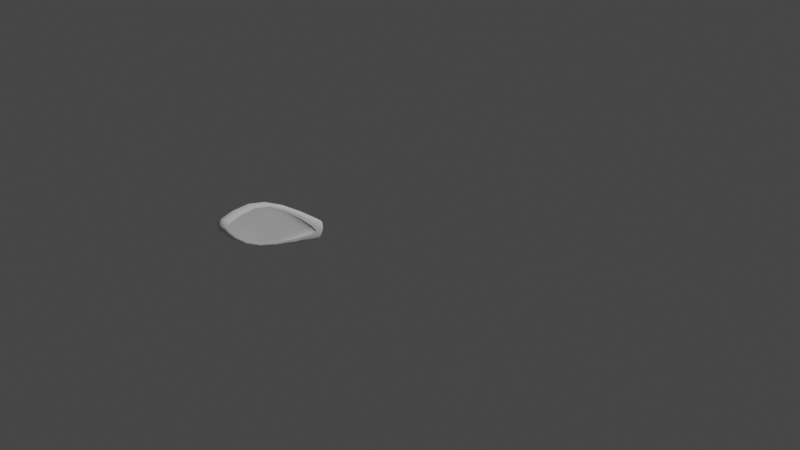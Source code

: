 # Source: bunnyearleft.blend  (saved by Blender 3.6.11; exported with 4.5.12 LTS)
import bpy
from mathutils import Matrix  # noqa: F401  (used for matrix-valued properties, if any)

bpy.ops.wm.read_factory_settings(use_empty=True)
scene = bpy.context.scene
scene.name = 'Scene'

# ---- collections
col_collection = bpy.data.collections.new('Collection'); scene.collection.children.link(col_collection)

# ---- world
world_world = bpy.data.worlds.new('World'); scene.world = world_world
world_world.use_nodes = True; world_world.node_tree.nodes.clear()
_N = world_world.node_tree.nodes; _L = world_world.node_tree.links
n0 = _N.new('ShaderNodeOutputWorld'); n0.name = 'World Output'; n0.location = (300, 300)
n1 = _N.new('ShaderNodeBackground'); n1.name = 'Background'; n1.location = (10, 300)
n1.inputs[0].default_value = (0.05088, 0.05088, 0.05088, 1.0)
_L.new(n1.outputs[0], n0.inputs[0])
n0.is_active_output = True
world_world.color = (0.05088, 0.05088, 0.05088)
world_world.use_sun_shadow = False
world_world.sun_shadow_jitter_overblur = 0.0

# ---- cameras
cam_camera = bpy.data.cameras.new('Camera')
cam_camera.clip_end = 100.0
cam_camera.ortho_scale = 7.314

# ---- lights
light_light = bpy.data.lights.new('Light', 'POINT')
light_light.transmission_factor = 0.0
light_light.energy = 1000.0
light_light.shadow_soft_size = 0.1
light_light.shadow_maximum_resolution = 0.006
light_light.use_absolute_resolution = True

# ---- meshes
me_plane_031 = bpy.data.meshes.new('Plane.031')
me_plane_031.from_pydata([(-0.07562, 0.2791, -0.01341), (-0.07822, 0.2791, -1.25e-05), (-0.07355, 0.2879, -0.01151), (-0.07475, 0.2886, -1.25e-05), (-0.07562, 0.2791, 0.01342), (-0.07355, 0.2879, 0.01152), (-0.07822, 0.2791, -1.25e-05), (-0.07475, 0.2886, -1.25e-05), (-0.07983, 0.2371, 0.0181), (-0.07562, 0.2791, 0.01342), (-0.08252, 0.237, -1.25e-05), (-0.07822, 0.2791, -1.25e-05), (-0.07983, 0.2371, -0.01808), (-0.08252, 0.237, -1.25e-05), (-0.07562, 0.2791, -0.01341), (-0.07822, 0.2791, -1.25e-05), (-0.07355, 0.2879, -0.01151), (-0.07475, 0.2886, -1.25e-05), (-0.06718, 0.2889, -0.02023), (-0.06731, 0.2904, -1.25e-05), (-0.0554, 0.289, -0.02986), (-0.0554, 0.2907, -1.25e-05), (-0.0554, 0.289, 0.02988), (-0.06718, 0.2889, 0.02025), (-0.07355, 0.2879, 0.01152), (-0.07438, -0.08652, -0.07977), (-0.05234, -0.1874, -0.07051), (-0.08318, -0.0864, -0.04227), (-0.06429, -0.181, -0.03706), (-0.04039, -0.2507, -0.02209), (-0.02191, -0.271, -0.04611), (-0.01641, -0.2975, -1.25e-05), (0.006992, -0.3307, -0.01804), (0.03019, -0.353, -0.02771), (-0.001608, -0.2854, -0.06352), (-0.037, -0.1915, -0.09461), (-0.0616, -0.08561, -0.1065), (-0.07165, 0.029, -0.09895), (-0.0838, 0.02739, -0.07361), (-0.09191, 0.02631, -0.03859), (0.006992, -0.3307, -0.01804), (0.03019, -0.353, -0.02771), (0.02324, -0.3582, -1.25e-05), (0.04296, -0.3782, -1.25e-05), (0.03019, -0.353, 0.02773), (0.006992, -0.3307, 0.01806), (0.006992, -0.3307, -0.01804), (-0.01641, -0.2975, -1.25e-05), (-0.05982, 0.2378, 0.05564), (-0.07189, 0.2374, 0.0386), (-0.06801, 0.1464, 0.0773), (-0.08008, 0.1453, 0.05609), (-0.07165, 0.029, 0.09897), (-0.0838, 0.02739, 0.07358), (-0.09191, 0.02631, 0.0386), (-0.08802, 0.1445, 0.02835), (-0.07983, 0.2371, 0.0181), (-0.09191, 0.02631, -0.03859), (-0.08802, 0.1445, -0.02833), (-0.0838, 0.02739, -0.07361), (-0.08008, 0.1453, -0.05612), (-0.07165, 0.029, -0.09895), (-0.06801, 0.1464, -0.07729), (-0.05982, 0.2378, -0.05566), (-0.07189, 0.2374, -0.03859), (-0.07983, 0.2371, -0.01808), (-0.01393, 0.03309, 0.1072), (-0.009215, 0.1474, 0.08107), (-0.02522, 0.03334, 0.1114), (-0.02108, 0.1483, 0.08727), (-0.04068, 0.03255, 0.1126), (-0.03692, 0.1481, 0.08876), (-0.02873, 0.2385, 0.0649), (-0.01261, 0.2399, 0.06246), (0.001576, 0.2484, 0.0451), (-0.04109, 0.2794, 0.05101), (-0.05594, 0.2793, 0.04431), (-0.04498, 0.2381, 0.06345), (-0.05982, 0.2378, 0.05564), (-0.06793, 0.2792, 0.0298), (-0.07189, 0.2374, 0.0386), (-0.07983, 0.2371, 0.0181), (-0.07562, 0.2791, 0.01342), (-0.07355, 0.2879, 0.01152), (-0.06718, 0.2889, 0.02025), (-0.0554, 0.289, 0.02988), (-0.04051, 0.2891, 0.03447), (-0.02427, 0.2893, 0.0353), (-0.02484, 0.2797, 0.05225), (-0.02873, 0.2385, 0.0649), (-0.04039, -0.2507, 0.02211), (-0.06429, -0.181, 0.03707), (-0.05209, -0.2311, -1.25e-05), (-0.06941, -0.1766, -1.25e-05), (-0.05594, 0.2793, -0.04429), (-0.04109, 0.2794, -0.05103), (-0.04498, 0.2381, -0.06344), (-0.08318, -0.0864, 0.04224), (-0.05234, -0.1874, 0.07048), (-0.07438, -0.08652, 0.07978), (-0.037, -0.1915, 0.09463), (-0.0616, -0.08561, 0.1065), (-0.04659, -0.08325, 0.1186), (-0.02092, -0.1908, 0.1055), (-0.009339, 0.03177, -0.09965), (-0.001525, -0.07193, -0.1108), (-0.005536, -0.07341, -0.1164), (0.02117, -0.1686, -0.0987), (0.0877, -0.3273, 0.02612), (0.08704, -0.3369, 0.02992), (0.09927, -0.351, -1.25e-05), (0.09899, -0.3615, -1.25e-05), (0.0877, -0.3273, -0.02614), (0.08704, -0.3369, -0.02995), (0.07943, -0.3479, -0.03181), (0.09167, -0.3731, -1.25e-05), (0.07943, -0.3479, 0.03182), (0.03275, -0.2852, 0.0728), (0.0461, -0.2766, 0.07201), (0.0545, -0.2672, 0.06928), (0.05628, -0.2599, 0.06432), (0.01811, -0.173, 0.1036), (0.02117, -0.1686, 0.09872), (-0.001525, -0.07193, 0.1108), (-0.008802, 0.02987, 0.09016), (-0.001401, -0.07135, 0.1041), (0.02047, -0.1658, 0.09285), (0.05421, -0.2541, 0.05812), (0.08435, -0.3188, 0.0212), (0.09547, -0.3416, -1.25e-05), (0.08435, -0.3188, -0.02118), (0.05628, -0.2599, -0.06435), (0.05421, -0.2541, -0.0581), (0.02047, -0.1658, -0.09287), (-0.001401, -0.07135, -0.1041), (-0.008802, 0.02987, -0.09015), (-0.004047, 0.1363, -0.05723), (-0.004626, 0.1421, -0.07038), (0.004263, 0.2191, -0.02263), (0.004015, 0.2293, -0.03421), (0.007612, 0.2487, -1.25e-05), (-0.008802, 0.02987, 0.09016), (-0.004047, 0.1363, 0.05725), (-0.009339, 0.03177, 0.09963), (-0.004626, 0.1421, 0.0704), (0.004263, 0.2191, 0.02264), (0.004015, 0.2293, 0.03418), (0.007529, 0.2595, -1.25e-05), (0.001576, 0.2484, -0.04512), (0.00724, 0.2723, -1.25e-05), (0.002568, 0.2825, 0.03443), (0.006661, 0.2847, -1.25e-05), (0.002568, 0.2825, -0.03441), (-0.00905, 0.2805, -0.04979), (-0.01261, 0.2399, -0.06244), (-0.02108, 0.1483, -0.08725), (-0.009215, 0.1474, -0.08105), (-0.01393, 0.03309, -0.1072), (-0.01608, -0.07631, -0.1198), (0.01811, -0.173, -0.1036), (0.0545, -0.2672, -0.06931), (0.0461, -0.2766, -0.07204), (0.06641, -0.3573, -0.03226), (0.07877, -0.3827, -1.25e-05), (0.06641, -0.3573, 0.03224), (-0.02092, -0.1908, -0.1055), (0.03275, -0.2852, -0.07278), (0.01679, -0.2894, -0.07129), (0.06641, -0.3573, -0.03226), (0.05007, -0.3608, -0.03152), (0.07877, -0.3827, -1.25e-05), (0.06239, -0.386, -1.25e-05), (0.05007, -0.3608, 0.03153), (0.01679, -0.2894, 0.07131), (-0.001608, -0.2854, 0.06354), (-0.02191, -0.271, 0.04613), (-0.04039, -0.2507, 0.02211), (-0.06429, -0.181, 0.03707), (-0.06941, -0.1766, -1.25e-05), (-0.08637, -0.08607, -1.25e-05), (-0.06429, -0.181, -0.03706), (-0.08318, -0.0864, -0.04227), (-0.09191, 0.02631, -0.03859), (-0.09468, 0.02598, -1.25e-05), (-0.09191, 0.02631, 0.0386), (-0.0838, 0.02739, 0.07358), (-0.07165, 0.029, 0.09897), (-0.05676, 0.03094, 0.1104), (-0.06801, 0.1464, 0.0773), (-0.05312, 0.1474, 0.0869), (-0.05982, 0.2378, 0.05564), (-0.04498, 0.2381, 0.06345), (-0.02873, 0.2385, 0.0649), (-0.03692, 0.1481, 0.08876), (-0.04068, 0.03255, 0.1126), (-0.03084, -0.07991, 0.1209), (-0.005288, -0.1862, 0.1076), (0.008646, -0.1795, 0.1066), (-0.01608, -0.07631, 0.1198), (-0.005288, -0.1862, 0.1076), (-0.03084, -0.07991, 0.1209), (-0.04068, 0.03255, 0.1126), (-0.02522, 0.03334, 0.1114), (-0.01393, 0.03309, 0.1072), (-0.005536, -0.07341, 0.1163), (-0.01393, 0.03309, 0.1072), (-0.009215, 0.1474, 0.08107), (0.001576, 0.2484, 0.0451), (-0.00905, 0.2805, 0.04981), (-0.01261, 0.2399, 0.06246), (-0.02873, 0.2385, 0.0649), (-0.02484, 0.2797, 0.05225), (-0.02427, 0.2893, 0.0353), (-0.008802, 0.2897, 0.0336), (0.0004594, 0.2893, 0.02616), (0.002279, 0.2901, -1.25e-05), (0.0004594, 0.2893, -0.02614), (-0.008802, 0.2897, -0.03358), (-0.02427, 0.2893, -0.03532), (-0.02484, 0.2797, -0.05223), (-0.02873, 0.2385, -0.06488), (-0.03692, 0.1481, -0.08874), (-0.04068, 0.03255, -0.1126), (-0.02522, 0.03334, -0.1114), (-0.04068, 0.03255, -0.1126), (-0.03084, -0.07991, -0.1209), (-0.005288, -0.1862, -0.1076), (0.008646, -0.1795, -0.1066), (-0.005288, -0.1862, -0.1076), (-0.04659, -0.08325, -0.1185), (-0.03084, -0.07991, -0.1209), (-0.05676, 0.03094, -0.1104), (-0.04068, 0.03255, -0.1126), (-0.05312, 0.1474, -0.08688), (-0.03692, 0.1481, -0.08874), (-0.02873, 0.2385, -0.06488), (-0.02484, 0.2797, -0.05223), (-0.04051, 0.2891, -0.03445), (-0.02427, 0.2893, -0.03532), (-0.04051, 0.2907, -1.25e-05), (-0.02427, 0.291, -1.25e-05), (-0.008802, 0.2897, -0.03358), (-0.008637, 0.2913, -1.25e-05), (0.0004594, 0.2893, -0.02614), (0.002279, 0.2901, -1.25e-05), (0.0004594, 0.2893, 0.02616), (-0.008802, 0.2897, 0.0336), (-0.02427, 0.2893, 0.0353), (-0.04051, 0.2891, 0.03447), (-0.0554, 0.289, 0.02988), (-0.0554, 0.2907, -1.25e-05), (-0.0554, 0.289, -0.02986), (-0.06718, 0.2889, -0.02023), (-0.06793, 0.2792, -0.02978), (-0.07355, 0.2879, -0.01151), (-0.07562, 0.2791, -0.01341), (-0.07983, 0.2371, -0.01808), (-0.07189, 0.2374, -0.03859), (-0.05982, 0.2378, -0.05566), (-0.06801, 0.1464, -0.07729), (-0.07165, 0.029, -0.09895), (-0.0616, -0.08561, -0.1065), (-0.037, -0.1915, -0.09461), (-0.001608, -0.2854, -0.06352), (0.03019, -0.353, -0.02771), (0.04296, -0.3782, -1.25e-05), (0.03019, -0.353, 0.02773), (0.006992, -0.3307, 0.01806), (-0.01641, -0.2975, -1.25e-05), (-0.04039, -0.2507, -0.02209), (-0.05209, -0.2311, -1.25e-05), (-0.06429, -0.181, -0.03706), (-0.06941, -0.1766, -1.25e-05), (-0.07983, 0.2371, -0.01808), (-0.08802, 0.1445, -0.02833), (-0.08252, 0.237, -1.25e-05), (-0.09075, 0.1443, -1.25e-05), (-0.07983, 0.2371, 0.0181), (-0.08802, 0.1445, 0.02835), (-0.09191, 0.02631, 0.0386), (-0.09468, 0.02598, -1.25e-05), (-0.09191, 0.02631, -0.03859)], [], [(0, 1, 2), (1, 3, 2), (4, 5, 6), (5, 7, 6), (8, 9, 10), (9, 11, 10), (12, 13, 14), (13, 15, 14), (16, 17, 18), (17, 19, 18), (18, 19, 20), (20, 19, 21), (21, 19, 22), (22, 19, 23), (19, 17, 23), (23, 17, 24), (25, 26, 27), (27, 26, 28), (28, 26, 29), (26, 30, 29), (29, 30, 31), (31, 30, 32), (33, 32, 34), (32, 30, 34), (34, 30, 35), (30, 26, 35), (26, 25, 35), (35, 25, 36), (37, 36, 38), (36, 25, 38), (38, 25, 39), (25, 27, 39), (40, 41, 42), (41, 43, 42), (43, 44, 42), (44, 45, 42), (42, 45, 46), (45, 47, 46), (48, 49, 50), (49, 51, 50), (50, 51, 52), (52, 51, 53), (54, 53, 55), (53, 51, 55), (55, 51, 56), (51, 49, 56), (57, 58, 59), (58, 60, 59), (59, 60, 61), (61, 60, 62), (63, 62, 64), (62, 60, 64), (64, 60, 65), (60, 58, 65), (66, 67, 68), (67, 69, 68), (70, 68, 71), (68, 69, 71), (71, 69, 72), (72, 69, 73), (69, 67, 73), (67, 74, 73), (75, 76, 77), (77, 76, 78), (76, 79, 78), (78, 79, 80), (81, 80, 82), (80, 79, 82), (82, 79, 83), (83, 79, 84), (79, 76, 84), (84, 76, 85), (76, 75, 85), (85, 75, 86), (87, 86, 88), (86, 75, 88), (88, 75, 89), (75, 77, 89), (90, 91, 92), (91, 93, 92), (94, 95, 96), (97, 98, 99), (98, 100, 99), (99, 100, 101), (102, 101, 103), (101, 100, 103), (104, 105, 106), (106, 105, 107), (108, 109, 110), (109, 111, 110), (112, 110, 113), (110, 111, 113), (113, 111, 114), (114, 111, 115), (115, 111, 116), (111, 109, 116), (117, 116, 118), (116, 109, 118), (118, 109, 119), (109, 108, 119), (108, 120, 119), (119, 120, 121), (121, 120, 122), (143, 123, 124), (124, 123, 125), (125, 123, 126), (123, 122, 126), (126, 122, 127), (122, 120, 127), (127, 120, 128), (120, 108, 128), (128, 108, 129), (108, 110, 129), (110, 112, 129), (129, 112, 130), (112, 131, 130), (130, 131, 132), (131, 107, 132), (132, 107, 133), (107, 105, 133), (133, 105, 134), (134, 105, 135), (105, 104, 135), (135, 104, 136), (104, 137, 136), (136, 137, 138), (137, 139, 138), (138, 139, 140), (141, 142, 143), (143, 142, 144), (142, 145, 144), (144, 145, 146), (145, 140, 146), (146, 140, 147), (140, 139, 147), (139, 148, 147), (147, 148, 149), (150, 149, 151), (151, 149, 152), (149, 148, 152), (152, 148, 153), (153, 148, 154), (155, 154, 156), (154, 148, 156), (148, 139, 156), (139, 137, 156), (156, 137, 157), (137, 104, 157), (104, 106, 157), (157, 106, 158), (158, 106, 159), (106, 107, 159), (107, 131, 159), (159, 131, 160), (131, 112, 160), (112, 113, 160), (160, 113, 161), (113, 114, 161), (161, 114, 166), (166, 114, 162), (114, 115, 162), (162, 115, 163), (163, 115, 164), (115, 116, 164), (116, 117, 164), (165, 166, 167), (166, 168, 167), (167, 168, 169), (168, 170, 169), (169, 170, 171), (171, 170, 172), (170, 164, 172), (172, 164, 173), (164, 117, 173), (117, 103, 173), (103, 100, 173), (173, 100, 174), (174, 100, 175), (100, 98, 175), (175, 98, 176), (176, 98, 177), (98, 97, 177), (177, 97, 178), (97, 179, 178), (180, 178, 181), (178, 179, 181), (182, 181, 183), (181, 179, 183), (179, 97, 183), (183, 97, 184), (97, 99, 184), (184, 99, 185), (99, 101, 185), (185, 101, 186), (101, 102, 186), (102, 187, 186), (186, 187, 188), (187, 189, 188), (188, 189, 190), (190, 189, 191), (192, 191, 193), (191, 189, 193), (193, 189, 194), (189, 187, 194), (194, 187, 195), (187, 102, 195), (195, 102, 196), (102, 103, 196), (103, 117, 196), (117, 118, 196), (196, 118, 197), (118, 119, 197), (119, 121, 197), (121, 198, 197), (199, 197, 200), (197, 198, 200), (200, 198, 201), (201, 198, 202), (202, 198, 203), (203, 198, 204), (198, 121, 204), (121, 122, 204), (122, 123, 204), (123, 143, 204), (204, 143, 205), (143, 144, 205), (205, 144, 206), (144, 146, 206), (206, 146, 207), (146, 147, 207), (147, 149, 207), (149, 150, 207), (150, 208, 207), (207, 208, 209), (210, 209, 211), (209, 208, 211), (211, 208, 212), (212, 208, 213), (213, 208, 214), (208, 150, 214), (150, 151, 214), (214, 151, 215), (215, 151, 216), (151, 152, 216), (152, 153, 216), (216, 153, 217), (217, 153, 218), (218, 153, 219), (153, 154, 219), (219, 154, 220), (154, 155, 220), (220, 155, 221), (222, 221, 223), (221, 155, 223), (155, 156, 223), (156, 157, 223), (157, 158, 223), (223, 158, 224), (224, 158, 225), (226, 225, 227), (225, 158, 227), (158, 159, 227), (159, 160, 227), (160, 161, 227), (227, 161, 228), (161, 166, 228), (166, 165, 228), (165, 229, 228), (228, 229, 230), (229, 231, 230), (230, 231, 232), (231, 233, 232), (232, 233, 234), (233, 96, 234), (234, 96, 235), (96, 95, 235), (235, 95, 236), (95, 237, 236), (236, 237, 238), (237, 239, 238), (239, 240, 238), (238, 240, 241), (240, 242, 241), (243, 241, 244), (241, 242, 244), (245, 244, 246), (244, 242, 246), (242, 240, 246), (246, 240, 247), (240, 239, 247), (247, 239, 248), (249, 248, 250), (248, 239, 250), (239, 237, 250), (250, 237, 251), (237, 95, 251), (95, 94, 251), (251, 94, 252), (94, 253, 252), (252, 253, 254), (254, 253, 255), (256, 255, 257), (255, 253, 257), (257, 253, 258), (253, 94, 258), (94, 96, 258), (96, 233, 258), (258, 233, 259), (233, 231, 259), (259, 231, 260), (231, 229, 260), (260, 229, 261), (229, 165, 261), (261, 165, 262), (165, 167, 262), (262, 167, 263), (263, 167, 264), (167, 169, 264), (264, 169, 265), (169, 171, 265), (171, 172, 265), (265, 172, 266), (172, 173, 266), (173, 174, 266), (266, 174, 267), (174, 175, 267), (267, 175, 268), (175, 176, 268), (268, 176, 269), (176, 270, 269), (269, 270, 271), (270, 272, 271), (273, 274, 275), (274, 276, 275), (277, 275, 278), (275, 276, 278), (278, 276, 279), (279, 276, 280), (280, 276, 281), (276, 274, 281)])
me_plane_031.polygons.foreach_set('use_smooth', [True] * 340)
me_plane_031.update()
me_plane_031.normals_split_custom_set([tuple(v) for v in zip(*[iter([-0.9334, 0.1585, -0.3219, -0.9906, 0.1368, 6.719e-05, -0.6446, 0.7287, -0.2313, -0.9906, 0.1368, 6.719e-05, -0.5208, 0.8537, -0.0008557, -0.6446, 0.7287, -0.2313, -0.9334, 0.1587, 0.3218, -0.6447, 0.7286, 0.2314, -0.9906, 0.1368, -0.001839, -0.6447, 0.7286, 0.2314, -0.5208, 0.8537, -0.0009133, -0.9906, 0.1368, -0.001839, -0.957, 0.1241, 0.2622, -0.9339, 0.1566, 0.3214, -0.9953, 0.09722, 0.003346, -0.9339, 0.1566, 0.3214, -0.9904, 0.1383, -0.002584, -0.9953, 0.09722, 0.003346, -0.9576, 0.1238, -0.2601, -0.9953, 0.09721, -0.005145, -0.9338, 0.1567, -0.3216, -0.9953, 0.09721, -0.005145, -0.9904, 0.1382, 0.0008392, -0.9338, 0.1567, -0.3216, -0.6424, 0.7308, -0.2309, -0.5215, 0.8532, -0.0008766, -0.2783, 0.9391, -0.2016, -0.5215, 0.8532, -0.0008766, -0.06285, 0.998, -0.001092, -0.2783, 0.9391, -0.2016, -0.2783, 0.9391, -0.2016, -0.06285, 0.998, -0.001092, -0.07861, 0.9864, -0.144, -0.07861, 0.9864, -0.144, -0.06285, 0.998, -0.001092, -0.0009782, 1.0, -0.0008836, -0.0009782, 1.0, -0.0008836, -0.06285, 0.998, -0.001092, -0.0785, 0.9865, 0.1439, -0.0785, 0.9865, 0.1439, -0.06285, 0.998, -0.001092, -0.2782, 0.9391, 0.2017, -0.06285, 0.998, -0.001092, -0.5215, 0.8532, -0.0008766, -0.2782, 0.9391, 0.2017, -0.2782, 0.9391, 0.2017, -0.5215, 0.8532, -0.0008766, -0.6423, 0.7308, 0.2311, -0.9441, -0.1386, -0.299, -0.8789, -0.333, -0.3415, -0.9777, -0.1385, -0.1579, -0.9777, -0.1385, -0.1579, -0.8789, -0.333, -0.3415, -0.9432, -0.2767, -0.1836, -0.9432, -0.2767, -0.1836, -0.8789, -0.333, -0.3415, -0.8792, -0.441, -0.1801, -0.8789, -0.333, -0.3415, -0.8014, -0.4812, -0.3553, -0.8792, -0.441, -0.1801, -0.8792, -0.441, -0.1801, -0.8014, -0.4812, -0.3553, -0.8549, -0.5187, -0.002759, -0.8549, -0.5187, -0.002759, -0.8014, -0.4812, -0.3553, -0.8007, -0.5548, -0.2261, -0.5792, -0.6319, -0.5149, -0.8007, -0.5548, -0.2261, -0.6187, -0.5252, -0.5842, -0.8007, -0.5548, -0.2261, -0.8014, -0.4812, -0.3553, -0.6187, -0.5252, -0.5842, -0.6187, -0.5252, -0.5842, -0.8014, -0.4812, -0.3553, -0.7062, -0.3568, -0.6116, -0.8014, -0.4812, -0.3553, -0.8789, -0.333, -0.3415, -0.7062, -0.3568, -0.6116, -0.8789, -0.333, -0.3415, -0.9441, -0.1386, -0.299, -0.7062, -0.3568, -0.6116, -0.7062, -0.3568, -0.6116, -0.9441, -0.1386, -0.299, -0.7906, -0.1334, -0.5976, -0.7999, 0.06638, -0.5964, -0.7906, -0.1334, -0.5976, -0.9496, 0.02052, -0.3129, -0.7906, -0.1334, -0.5976, -0.9441, -0.1386, -0.299, -0.9496, 0.02052, -0.3129, -0.9496, 0.02052, -0.3129, -0.9441, -0.1386, -0.299, -0.9884, -0.0113, -0.1515, -0.9441, -0.1386, -0.299, -0.9777, -0.1385, -0.1579, -0.9884, -0.0113, -0.1515, -0.8029, -0.5507, -0.2281, -0.5806, -0.6305, -0.5152, -0.7833, -0.6216, -0.000719, -0.5806, -0.6305, -0.5152, -0.5837, -0.8119, -0.0008747, -0.7833, -0.6216, -0.000719, -0.5837, -0.8119, -0.0008747, -0.5807, -0.6305, 0.5151, -0.7833, -0.6216, -0.000719, -0.5807, -0.6305, 0.5151, -0.7983, -0.5538, 0.2369, -0.7833, -0.6216, -0.000719, -0.7833, -0.6216, -0.000719, -0.7983, -0.5538, 0.2369, -0.7983, -0.5545, -0.2351, -0.7983, -0.5538, 0.2369, -0.852, -0.5235, -0.0008113, -0.7983, -0.5545, -0.2351, -0.6624, 0.2379, 0.7103, -0.8959, 0.17, 0.4104, -0.7427, 0.1941, 0.6408, -0.8959, 0.17, 0.4104, -0.9167, 0.1184, 0.3816, -0.7427, 0.1941, 0.6408, -0.7427, 0.1941, 0.6408, -0.9167, 0.1184, 0.3816, -0.7999, 0.06536, 0.5965, -0.7999, 0.06536, 0.5965, -0.9167, 0.1184, 0.3816, -0.9498, 0.01297, 0.3125, -0.9883, -0.001862, 0.1523, -0.9498, 0.01297, 0.3125, -0.9795, 0.08891, 0.1809, -0.9498, 0.01297, 0.3125, -0.9167, 0.1184, 0.3816, -0.9795, 0.08891, 0.1809, -0.9795, 0.08891, 0.1809, -0.9167, 0.1184, 0.3816, -0.9564, 0.1245, 0.2642, -0.9167, 0.1184, 0.3816, -0.8959, 0.17, 0.4104, -0.9564, 0.1245, 0.2642, -0.9884, -0.002018, -0.1519, -0.9796, 0.0889, -0.1804, -0.95, 0.01217, -0.312, -0.9796, 0.0889, -0.1804, -0.9166, 0.1185, -0.3818, -0.95, 0.01217, -0.312, -0.95, 0.01217, -0.312, -0.9166, 0.1185, -0.3818, -0.7997, 0.06527, -0.5968, -0.7997, 0.06527, -0.5968, -0.9166, 0.1185, -0.3818, -0.7424, 0.1943, -0.6411, -0.6661, 0.2368, -0.7072, -0.7424, 0.1943, -0.6411, -0.8968, 0.1702, -0.4083, -0.7424, 0.1943, -0.6411, -0.9166, 0.1185, -0.3818, -0.8968, 0.1702, -0.4083, -0.8968, 0.1702, -0.4083, -0.9166, 0.1185, -0.3818, -0.9542, 0.1259, -0.2715, -0.9166, 0.1185, -0.3818, -0.9796, 0.0889, -0.1804, -0.9542, 0.1259, -0.2715, 0.6047, 0.1376, 0.7845, 0.7444, 0.1261, 0.6557, 0.1712, 0.1508, 0.9736, 0.7444, 0.1261, 0.6557, 0.2243, 0.2237, 0.9485, 0.1712, 0.1508, 0.9736, -0.01323, 0.1512, 0.9884, 0.1712, 0.1508, 0.9736, -0.006522, 0.2399, 0.9708, 0.1712, 0.1508, 0.9736, 0.2243, 0.2237, 0.9485, -0.006522, 0.2399, 0.9708, -0.006522, 0.2399, 0.9708, 0.2243, 0.2237, 0.9485, -0.0102, 0.2614, 0.9652, -0.0102, 0.2614, 0.9652, 0.2243, 0.2237, 0.9485, 0.3486, 0.2183, 0.9115, 0.2243, 0.2237, 0.9485, 0.7444, 0.1261, 0.6557, 0.3486, 0.2183, 0.9115, 0.7444, 0.1261, 0.6557, 0.9383, 0.04965, 0.3424, 0.3486, 0.2183, 0.9115, -0.1809, 0.4693, 0.8643, -0.5774, 0.3807, 0.7223, -0.2414, 0.2766, 0.9302, -0.2414, 0.2766, 0.9302, -0.5774, 0.3807, 0.7223, -0.6697, 0.236, 0.7042, -0.5774, 0.3807, 0.7223, -0.8334, 0.2362, 0.4996, -0.6697, 0.236, 0.7042, -0.6697, 0.236, 0.7042, -0.8334, 0.2362, 0.4996, -0.8876, 0.1735, 0.4268, -0.9565, 0.1243, 0.264, -0.8876, 0.1735, 0.4268, -0.9319, 0.1595, 0.3258, -0.8876, 0.1735, 0.4268, -0.8334, 0.2362, 0.4996, -0.9319, 0.1595, 0.3258, -0.9319, 0.1595, 0.3258, -0.8334, 0.2362, 0.4996, -0.6446, 0.7283, 0.2325, -0.6446, 0.7283, 0.2325, -0.8334, 0.2362, 0.4996, -0.2762, 0.94, 0.2002, -0.8334, 0.2362, 0.4996, -0.5774, 0.3807, 0.7223, -0.2762, 0.94, 0.2002, -0.2762, 0.94, 0.2002, -0.5774, 0.3807, 0.7223, -0.07927, 0.9861, 0.146, -0.5774, 0.3807, 0.7223, -0.1809, 0.4693, 0.8643, -0.07927, 0.9861, 0.146, -0.07927, 0.9861, 0.146, -0.1809, 0.4693, 0.8643, -0.02459, 0.9916, 0.1272, -0.02829, 0.9918, 0.125, -0.02459, 0.9916, 0.1272, -0.01188, 0.4701, 0.8825, -0.02459, 0.9916, 0.1272, -0.1809, 0.4693, 0.8643, -0.01188, 0.4701, 0.8825, -0.01188, 0.4701, 0.8825, -0.1809, 0.4693, 0.8643, -0.002444, 0.2592, 0.9658, -0.1809, 0.4693, 0.8643, -0.2414, 0.2766, 0.9302, -0.002444, 0.2592, 0.9658, -0.874, -0.4472, 0.1899, -0.9415, -0.2733, 0.197, -0.9235, -0.3835, 0.0009763, -0.9415, -0.2733, 0.197, -0.9693, -0.2459, 0.003564, -0.9235, -0.3835, 0.0009763, -0.5777, 0.3801, -0.7223, -0.1808, 0.4685, -0.8647, -0.24, 0.2726, -0.9317, -0.9777, -0.1385, 0.1576, -0.8786, -0.3323, 0.3429, -0.9436, -0.1389, 0.3004, -0.8786, -0.3323, 0.3429, -0.7072, -0.3571, 0.6103, -0.9436, -0.1389, 0.3004, -0.9436, -0.1389, 0.3004, -0.7072, -0.3571, 0.6103, -0.803, -0.1319, 0.5812, -0.3286, -0.0661, 0.9421, -0.803, -0.1319, 0.5812, -0.2688, -0.3008, 0.915, -0.803, -0.1319, 0.5812, -0.7072, -0.3571, 0.6103, -0.2688, -0.3008, 0.915, 0.98, 0.04491, -0.1937, 0.9587, 0.1473, -0.2433, 0.5194, 0.06985, -0.8517, 0.5194, 0.06985, -0.8517, 0.9587, 0.1473, -0.2433, 0.9425, 0.239, -0.2336, 0.9277, 0.3165, 0.1978, 0.7483, -0.1074, 0.6546, 0.9711, 0.2385, -0.0008582, 0.7483, -0.1074, 0.6546, 0.9488, -0.3158, -0.0002124, 0.9711, 0.2385, -0.0008582, 0.9277, 0.3168, -0.1973, 0.9711, 0.2385, -0.0008582, 0.7471, -0.107, -0.656, 0.9711, 0.2385, -0.0008582, 0.9488, -0.3158, -0.0002124, 0.7471, -0.107, -0.656, 0.7471, -0.107, -0.656, 0.9488, -0.3158, -0.0002124, 0.446, -0.3648, -0.8173, 0.446, -0.3648, -0.8173, 0.9488, -0.3158, -0.0002124, 0.7294, -0.6841, -0.0007478, 0.7294, -0.6841, -0.0007478, 0.9488, -0.3158, -0.0002124, 0.4468, -0.3655, 0.8165, 0.9488, -0.3158, -0.0002124, 0.7483, -0.1074, 0.6546, 0.4468, -0.3655, 0.8165, 0.1788, -0.3419, 0.9226, 0.4468, -0.3655, 0.8165, 0.3692, -0.2517, 0.8946, 0.4468, -0.3655, 0.8165, 0.7483, -0.1074, 0.6546, 0.3692, -0.2517, 0.8946, 0.3692, -0.2517, 0.8946, 0.7483, -0.1074, 0.6546, 0.662, -0.05932, 0.7471, 0.7483, -0.1074, 0.6546, 0.9277, 0.3165, 0.1978, 0.662, -0.05932, 0.7471, 0.9277, 0.3165, 0.1978, 0.9279, 0.3017, 0.2192, 0.662, -0.05932, 0.7471, 0.662, -0.05932, 0.7471, 0.9279, 0.3017, 0.2192, 0.5621, -0.02876, 0.8265, 0.5621, -0.02876, 0.8265, 0.9279, 0.3017, 0.2192, 0.9424, 0.2388, 0.2341, 0.9799, 0.04499, 0.1941, 0.9586, 0.1472, 0.2437, 0.9999, 0.001976, -0.01392, 0.9999, 0.001976, -0.01392, 0.9586, 0.1472, 0.2437, 0.9865, 0.1479, -0.0704, 0.9865, 0.1479, -0.0704, 0.9586, 0.1472, 0.2437, 0.945, 0.3186, -0.07324, 0.9586, 0.1472, 0.2437, 0.9424, 0.2388, 0.2341, 0.945, 0.3186, -0.07324, 0.945, 0.3186, -0.07324, 0.9424, 0.2388, 0.2341, 0.9083, 0.4168, -0.03569, 0.9424, 0.2388, 0.2341, 0.9279, 0.3017, 0.2192, 0.9083, 0.4168, -0.03569, 0.9083, 0.4168, -0.03569, 0.9279, 0.3017, 0.2192, 0.8957, 0.4446, -0.01095, 0.9279, 0.3017, 0.2192, 0.9277, 0.3165, 0.1978, 0.8957, 0.4446, -0.01095, 0.8957, 0.4446, -0.01095, 0.9277, 0.3165, 0.1978, 0.8931, 0.4498, -0.001071, 0.9277, 0.3165, 0.1978, 0.9711, 0.2385, -0.0008582, 0.8931, 0.4498, -0.001071, 0.9711, 0.2385, -0.0008582, 0.9277, 0.3168, -0.1973, 0.8931, 0.4498, -0.001071, 0.8931, 0.4498, -0.001071, 0.9277, 0.3168, -0.1973, 0.8955, 0.4449, 0.009259, 0.9277, 0.3168, -0.1973, 0.9279, 0.3019, -0.2186, 0.8955, 0.4449, 0.009259, 0.8955, 0.4449, 0.009259, 0.9279, 0.3019, -0.2186, 0.9083, 0.4167, 0.03582, 0.9279, 0.3019, -0.2186, 0.9425, 0.239, -0.2336, 0.9083, 0.4167, 0.03582, 0.9083, 0.4167, 0.03582, 0.9425, 0.239, -0.2336, 0.9451, 0.3186, 0.07329, 0.9425, 0.239, -0.2336, 0.9587, 0.1473, -0.2433, 0.9451, 0.3186, 0.07329, 0.9451, 0.3186, 0.07329, 0.9587, 0.1473, -0.2433, 0.9865, 0.1479, 0.0704, 0.9865, 0.1479, 0.0704, 0.9587, 0.1473, -0.2433, 0.9999, 0.001598, 0.01329, 0.9587, 0.1473, -0.2433, 0.98, 0.04491, -0.1937, 0.9999, 0.001598, 0.01329, 0.9999, 0.001598, 0.01329, 0.98, 0.04491, -0.1937, 0.9966, -0.08126, -0.01305, 0.98, 0.04491, -0.1937, 0.9877, -0.03, -0.1535, 0.9966, -0.08126, -0.01305, 0.9966, -0.08126, -0.01305, 0.9877, -0.03, -0.1535, 0.9939, -0.09589, -0.05388, 0.9877, -0.03, -0.1535, 0.991, -0.03767, -0.1285, 0.9939, -0.09589, -0.05388, 0.9939, -0.09589, -0.05388, 0.991, -0.03767, -0.1285, 1.0, -0.001321, -0.0006986, 0.9999, 0.0006033, -0.01332, 0.9966, -0.08127, 0.01329, 0.9799, 0.04499, 0.1941, 0.9799, 0.04499, 0.1941, 0.9966, -0.08127, 0.01329, 0.9877, -0.02894, 0.1536, 0.9966, -0.08127, 0.01329, 0.9939, -0.09566, 0.05431, 0.9877, -0.02894, 0.1536, 0.9877, -0.02894, 0.1536, 0.9939, -0.09566, 0.05431, 0.9909, -0.03722, 0.1292, 0.9939, -0.09566, 0.05431, 1.0, -0.001321, -0.0006986, 0.9909, -0.03722, 0.1292, 0.9909, -0.03722, 0.1292, 1.0, -0.001321, -0.0006986, 0.9998, 0.02206, -3.111e-08, 1.0, -0.001321, -0.0006986, 0.991, -0.03767, -0.1285, 0.9998, 0.02206, -3.111e-08, 0.991, -0.03767, -0.1285, 0.9397, 0.04786, -0.3387, 0.9998, 0.02206, -3.111e-08, 0.9998, 0.02206, -3.111e-08, 0.9397, 0.04786, -0.3387, 0.9999, 0.01085, -0.0008073, 0.9223, 0.2231, 0.3155, 0.9999, 0.01085, -0.0008073, 0.9808, 0.1951, -0.0008594, 0.9808, 0.1951, -0.0008594, 0.9999, 0.01085, -0.0008073, 0.9225, 0.2228, -0.3152, 0.9999, 0.01085, -0.0008073, 0.9397, 0.04786, -0.3387, 0.9225, 0.2228, -0.3152, 0.9225, 0.2228, -0.3152, 0.9397, 0.04786, -0.3387, 0.3599, 0.4283, -0.8289, 0.3599, 0.4283, -0.8289, 0.9397, 0.04786, -0.3387, 0.3454, 0.2176, -0.9129, 0.2216, 0.2246, -0.9489, 0.3454, 0.2176, -0.9129, 0.7405, 0.1246, -0.6605, 0.3454, 0.2176, -0.9129, 0.9397, 0.04786, -0.3387, 0.7405, 0.1246, -0.6605, 0.9397, 0.04786, -0.3387, 0.991, -0.03767, -0.1285, 0.7405, 0.1246, -0.6605, 0.991, -0.03767, -0.1285, 0.9877, -0.03, -0.1535, 0.7405, 0.1246, -0.6605, 0.7405, 0.1246, -0.6605, 0.9877, -0.03, -0.1535, 0.5894, 0.1401, -0.7956, 0.9877, -0.03, -0.1535, 0.98, 0.04491, -0.1937, 0.5894, 0.1401, -0.7956, 0.98, 0.04491, -0.1937, 0.5194, 0.06985, -0.8517, 0.5894, 0.1401, -0.7956, 0.5894, 0.1401, -0.7956, 0.5194, 0.06985, -0.8517, 0.1867, 0.007527, -0.9824, 0.1867, 0.007527, -0.9824, 0.5194, 0.06985, -0.8517, 0.5598, -0.03049, -0.8281, 0.5194, 0.06985, -0.8517, 0.9425, 0.239, -0.2336, 0.5598, -0.03049, -0.8281, 0.9425, 0.239, -0.2336, 0.9279, 0.3019, -0.2186, 0.5598, -0.03049, -0.8281, 0.5598, -0.03049, -0.8281, 0.9279, 0.3019, -0.2186, 0.6603, -0.06103, -0.7485, 0.9279, 0.3019, -0.2186, 0.9277, 0.3168, -0.1973, 0.6603, -0.06103, -0.7485, 0.9277, 0.3168, -0.1973, 0.7471, -0.107, -0.656, 0.6603, -0.06103, -0.7485, 0.6603, -0.06103, -0.7485, 0.7471, -0.107, -0.656, 0.3681, -0.2523, -0.8949, 0.7471, -0.107, -0.656, 0.446, -0.3648, -0.8173, 0.3681, -0.2523, -0.8949, 0.3681, -0.2523, -0.8949, 0.446, -0.3648, -0.8173, 0.1816, -0.3405, -0.9226, 0.1816, -0.3405, -0.9226, 0.446, -0.3648, -0.8173, 0.2412, -0.4916, -0.8367, 0.446, -0.3648, -0.8173, 0.7294, -0.6841, -0.0007478, 0.2412, -0.4916, -0.8367, 0.2412, -0.4916, -0.8367, 0.7294, -0.6841, -0.0007478, 0.4322, -0.9018, -0.0009238, 0.4322, -0.9018, -0.0009238, 0.7294, -0.6841, -0.0007478, 0.2398, -0.4952, 0.835, 0.7294, -0.6841, -0.0007478, 0.4468, -0.3655, 0.8165, 0.2398, -0.4952, 0.835, 0.4468, -0.3655, 0.8165, 0.1788, -0.3419, 0.9226, 0.2398, -0.4952, 0.835, -0.2647, -0.3005, -0.9163, 0.1816, -0.3405, -0.9226, -0.1702, -0.4681, -0.8671, 0.1816, -0.3405, -0.9226, 0.2386, -0.4925, -0.837, -0.1702, -0.4681, -0.8671, -0.1702, -0.4681, -0.8671, 0.2386, -0.4925, -0.837, -0.1234, -0.6246, -0.7711, 0.2386, -0.4925, -0.837, 0.4412, -0.8974, -0.0008885, -0.1234, -0.6246, -0.7711, -0.1234, -0.6246, -0.7711, 0.4412, -0.8974, -0.0008885, -0.09533, -0.9954, -0.001075, -0.09533, -0.9954, -0.001075, 0.4412, -0.8974, -0.0008885, -0.1236, -0.626, 0.77, 0.4412, -0.8974, -0.0008885, 0.2398, -0.4952, 0.835, -0.1236, -0.626, 0.77, -0.1236, -0.626, 0.77, 0.2398, -0.4952, 0.835, -0.1742, -0.4685, 0.8661, 0.2398, -0.4952, 0.835, 0.1788, -0.3419, 0.9226, -0.1742, -0.4685, 0.8661, 0.1788, -0.3419, 0.9226, -0.2688, -0.3008, 0.915, -0.1742, -0.4685, 0.8661, -0.2688, -0.3008, 0.915, -0.7072, -0.3571, 0.6103, -0.1742, -0.4685, 0.8661, -0.1742, -0.4685, 0.8661, -0.7072, -0.3571, 0.6103, -0.6259, -0.5277, 0.5743, -0.6259, -0.5277, 0.5743, -0.7072, -0.3571, 0.6103, -0.8014, -0.4812, 0.3553, -0.7072, -0.3571, 0.6103, -0.8786, -0.3323, 0.3429, -0.8014, -0.4812, 0.3553, -0.8014, -0.4812, 0.3553, -0.8786, -0.3323, 0.3429, -0.8807, -0.4278, 0.2031, -0.8807, -0.4278, 0.2031, -0.8786, -0.3323, 0.3429, -0.9418, -0.2839, 0.1801, -0.8786, -0.3323, 0.3429, -0.9777, -0.1385, 0.1576, -0.9418, -0.2839, 0.1801, -0.9418, -0.2839, 0.1801, -0.9777, -0.1385, 0.1576, -0.9735, -0.2287, -0.0006209, -0.9777, -0.1385, 0.1576, -0.9917, -0.1286, -3.582e-09, -0.9735, -0.2287, -0.0006209, -0.94, -0.2803, -0.1944, -0.9735, -0.2287, -0.0006209, -0.9816, -0.1364, -0.1335, -0.9735, -0.2287, -0.0006209, -0.9917, -0.1286, -3.582e-09, -0.9816, -0.1364, -0.1335, -0.9901, -0.01216, -0.1397, -0.9816, -0.1364, -0.1335, -0.9999, -0.01434, -0.0008868, -0.9816, -0.1364, -0.1335, -0.9917, -0.1286, -3.582e-09, -0.9999, -0.01434, -0.0008868, -0.9917, -0.1286, -3.582e-09, -0.9777, -0.1385, 0.1576, -0.9999, -0.01434, -0.0008868, -0.9999, -0.01434, -0.0008868, -0.9777, -0.1385, 0.1576, -0.989, -0.02039, 0.1464, -0.9777, -0.1385, 0.1576, -0.9436, -0.1389, 0.3004, -0.989, -0.02039, 0.1464, -0.989, -0.02039, 0.1464, -0.9436, -0.1389, 0.3004, -0.9495, 0.01985, 0.3132, -0.9436, -0.1389, 0.3004, -0.803, -0.1319, 0.5812, -0.9495, 0.01985, 0.3132, -0.9495, 0.01985, 0.3132, -0.803, -0.1319, 0.5812, -0.8018, 0.06606, 0.5939, -0.803, -0.1319, 0.5812, -0.3286, -0.0661, 0.9421, -0.8018, 0.06606, 0.5939, -0.3286, -0.0661, 0.9421, -0.3472, 0.1329, 0.9283, -0.8018, 0.06606, 0.5939, -0.8018, 0.06606, 0.5939, -0.3472, 0.1329, 0.9283, -0.7407, 0.1946, 0.643, -0.3472, 0.1329, 0.9283, -0.2948, 0.2418, 0.9244, -0.7407, 0.1946, 0.643, -0.7407, 0.1946, 0.643, -0.2948, 0.2418, 0.9244, -0.6651, 0.2375, 0.708, -0.6651, 0.2375, 0.708, -0.2948, 0.2418, 0.9244, -0.2449, 0.2692, 0.9314, -0.001682, 0.2611, 0.9653, -0.2449, 0.2692, 0.9314, -0.003409, 0.2396, 0.9709, -0.2449, 0.2692, 0.9314, -0.2948, 0.2418, 0.9244, -0.003409, 0.2396, 0.9709, -0.003409, 0.2396, 0.9709, -0.2948, 0.2418, 0.9244, -0.01216, 0.1516, 0.9884, -0.2948, 0.2418, 0.9244, -0.3472, 0.1329, 0.9283, -0.01216, 0.1516, 0.9884, -0.01216, 0.1516, 0.9884, -0.3472, 0.1329, 0.9283, 0.00205, -0.01674, 0.9999, -0.3472, 0.1329, 0.9283, -0.3286, -0.0661, 0.9421, 0.00205, -0.01674, 0.9999, 0.00205, -0.01674, 0.9999, -0.3286, -0.0661, 0.9421, 0.07753, -0.2139, 0.9738, -0.3286, -0.0661, 0.9421, -0.2688, -0.3008, 0.915, 0.07753, -0.2139, 0.9738, -0.2688, -0.3008, 0.915, 0.1788, -0.3419, 0.9226, 0.07753, -0.2139, 0.9738, 0.1788, -0.3419, 0.9226, 0.3692, -0.2517, 0.8946, 0.07753, -0.2139, 0.9738, 0.07753, -0.2139, 0.9738, 0.3692, -0.2517, 0.8946, 0.2249, -0.1763, 0.9583, 0.3692, -0.2517, 0.8946, 0.662, -0.05932, 0.7471, 0.2249, -0.1763, 0.9583, 0.662, -0.05932, 0.7471, 0.5621, -0.02876, 0.8265, 0.2249, -0.1763, 0.9583, 0.5621, -0.02876, 0.8265, 0.188, 0.007837, 0.9821, 0.2249, -0.1763, 0.9583, 0.08429, -0.2064, 0.9748, 0.2249, -0.1763, 0.9583, 0.004803, -0.01654, 0.9999, 0.2249, -0.1763, 0.9583, 0.188, 0.007837, 0.9821, 0.004803, -0.01654, 0.9999, 0.004803, -0.01654, 0.9999, 0.188, 0.007837, 0.9821, -0.01311, 0.152, 0.9883, -0.01311, 0.152, 0.9883, 0.188, 0.007837, 0.9821, 0.1717, 0.156, 0.9727, 0.1717, 0.156, 0.9727, 0.188, 0.007837, 0.9821, 0.6047, 0.1381, 0.7844, 0.6047, 0.1381, 0.7844, 0.188, 0.007837, 0.9821, 0.5227, 0.07041, 0.8496, 0.188, 0.007837, 0.9821, 0.5621, -0.02876, 0.8265, 0.5227, 0.07041, 0.8496, 0.5621, -0.02876, 0.8265, 0.9424, 0.2388, 0.2341, 0.5227, 0.07041, 0.8496, 0.9424, 0.2388, 0.2341, 0.9586, 0.1472, 0.2437, 0.5227, 0.07041, 0.8496, 0.9586, 0.1472, 0.2437, 0.9799, 0.04499, 0.1941, 0.5227, 0.07041, 0.8496, 0.5227, 0.07041, 0.8496, 0.9799, 0.04499, 0.1941, 0.6025, 0.138, 0.7861, 0.9799, 0.04499, 0.1941, 0.9877, -0.02894, 0.1536, 0.6025, 0.138, 0.7861, 0.6025, 0.138, 0.7861, 0.9877, -0.02894, 0.1536, 0.7437, 0.1263, 0.6565, 0.9877, -0.02894, 0.1536, 0.9909, -0.03722, 0.1292, 0.7437, 0.1263, 0.6565, 0.7437, 0.1263, 0.6565, 0.9909, -0.03722, 0.1292, 0.9407, 0.04494, 0.3361, 0.9909, -0.03722, 0.1292, 0.9998, 0.02206, -3.111e-08, 0.9407, 0.04494, 0.3361, 0.9998, 0.02206, -3.111e-08, 0.9999, 0.01085, -0.0008073, 0.9407, 0.04494, 0.3361, 0.9999, 0.01085, -0.0008073, 0.9223, 0.2231, 0.3155, 0.9407, 0.04494, 0.3361, 0.9223, 0.2231, 0.3155, 0.3575, 0.4217, 0.8333, 0.9407, 0.04494, 0.3361, 0.9407, 0.04494, 0.3361, 0.3575, 0.4217, 0.8333, 0.3519, 0.2052, 0.9133, -0.01014, 0.2606, 0.9654, 0.3519, 0.2052, 0.9133, -0.01466, 0.4702, 0.8824, 0.3519, 0.2052, 0.9133, 0.3575, 0.4217, 0.8333, -0.01466, 0.4702, 0.8824, -0.01466, 0.4702, 0.8824, 0.3575, 0.4217, 0.8333, -0.02814, 0.9918, 0.125, -0.02814, 0.9918, 0.125, 0.3575, 0.4217, 0.8333, 0.04088, 0.9913, 0.1254, 0.04088, 0.9913, 0.1254, 0.3575, 0.4217, 0.8333, 0.3276, 0.9374, 0.1184, 0.3575, 0.4217, 0.8333, 0.9223, 0.2231, 0.3155, 0.3276, 0.9374, 0.1184, 0.9223, 0.2231, 0.3155, 0.9808, 0.1951, -0.0008594, 0.3276, 0.9374, 0.1184, 0.3276, 0.9374, 0.1184, 0.9808, 0.1951, -0.0008594, 0.328, 0.9447, -0.0008702, 0.328, 0.9447, -0.0008702, 0.9808, 0.1951, -0.0008594, 0.3275, 0.9374, -0.1182, 0.9808, 0.1951, -0.0008594, 0.9225, 0.2228, -0.3152, 0.3275, 0.9374, -0.1182, 0.9225, 0.2228, -0.3152, 0.3599, 0.4283, -0.8289, 0.3275, 0.9374, -0.1182, 0.3275, 0.9374, -0.1182, 0.3599, 0.4283, -0.8289, 0.04083, 0.9913, -0.1252, 0.04083, 0.9913, -0.1252, 0.3599, 0.4283, -0.8289, -0.02815, 0.9918, -0.1247, -0.02815, 0.9918, -0.1247, 0.3599, 0.4283, -0.8289, -0.01525, 0.4697, -0.8827, 0.3599, 0.4283, -0.8289, 0.3454, 0.2176, -0.9129, -0.01525, 0.4697, -0.8827, -0.01525, 0.4697, -0.8827, 0.3454, 0.2176, -0.9129, -0.01154, 0.2611, -0.9653, 0.3454, 0.2176, -0.9129, 0.2216, 0.2246, -0.9489, -0.01154, 0.2611, -0.9653, -0.01154, 0.2611, -0.9653, 0.2216, 0.2246, -0.9489, -0.008311, 0.2402, -0.9707, -0.01486, 0.1502, -0.9885, -0.008311, 0.2402, -0.9707, 0.1638, 0.1556, -0.9742, -0.008311, 0.2402, -0.9707, 0.2216, 0.2246, -0.9489, 0.1638, 0.1556, -0.9742, 0.2216, 0.2246, -0.9489, 0.7405, 0.1246, -0.6605, 0.1638, 0.1556, -0.9742, 0.7405, 0.1246, -0.6605, 0.5894, 0.1401, -0.7956, 0.1638, 0.1556, -0.9742, 0.5894, 0.1401, -0.7956, 0.1867, 0.007527, -0.9824, 0.1638, 0.1556, -0.9742, 0.1638, 0.1556, -0.9742, 0.1867, 0.007527, -0.9824, -0.01436, 0.153, -0.9881, -0.01436, 0.153, -0.9881, 0.1867, 0.007527, -0.9824, 0.002866, -0.01655, -0.9999, 0.08381, -0.2078, -0.9746, 0.002866, -0.01655, -0.9999, 0.2597, -0.1467, -0.9545, 0.002866, -0.01655, -0.9999, 0.1867, 0.007527, -0.9824, 0.2597, -0.1467, -0.9545, 0.1867, 0.007527, -0.9824, 0.5598, -0.03049, -0.8281, 0.2597, -0.1467, -0.9545, 0.5598, -0.03049, -0.8281, 0.6603, -0.06103, -0.7485, 0.2597, -0.1467, -0.9545, 0.6603, -0.06103, -0.7485, 0.3681, -0.2523, -0.8949, 0.2597, -0.1467, -0.9545, 0.2597, -0.1467, -0.9545, 0.3681, -0.2523, -0.8949, 0.07973, -0.2124, -0.9739, 0.3681, -0.2523, -0.8949, 0.1816, -0.3405, -0.9226, 0.07973, -0.2124, -0.9739, 0.1816, -0.3405, -0.9226, -0.2647, -0.3005, -0.9163, 0.07973, -0.2124, -0.9739, -0.2647, -0.3005, -0.9163, -0.3546, -0.07542, -0.932, 0.07973, -0.2124, -0.9739, 0.07973, -0.2124, -0.9739, -0.3546, -0.07542, -0.932, 0.003069, -0.01654, -0.9999, -0.3546, -0.07542, -0.932, -0.3448, 0.1341, -0.9291, 0.003069, -0.01654, -0.9999, 0.003069, -0.01654, -0.9999, -0.3448, 0.1341, -0.9291, -0.0109, 0.1518, -0.9883, -0.3448, 0.1341, -0.9291, -0.2917, 0.2429, -0.9251, -0.0109, 0.1518, -0.9883, -0.0109, 0.1518, -0.9883, -0.2917, 0.2429, -0.9251, -0.001909, 0.2397, -0.9708, -0.2917, 0.2429, -0.9251, -0.24, 0.2726, -0.9317, -0.001909, 0.2397, -0.9708, -0.001909, 0.2397, -0.9708, -0.24, 0.2726, -0.9317, 1.112e-05, 0.2596, -0.9657, -0.24, 0.2726, -0.9317, -0.1808, 0.4685, -0.8647, 1.112e-05, 0.2596, -0.9657, 1.112e-05, 0.2596, -0.9657, -0.1808, 0.4685, -0.8647, -0.01169, 0.4695, -0.8829, -0.1808, 0.4685, -0.8647, -0.02527, 0.991, -0.1316, -0.01169, 0.4695, -0.8829, -0.01169, 0.4695, -0.8829, -0.02527, 0.991, -0.1316, -0.02825, 0.9914, -0.1276, -0.02527, 0.991, -0.1316, -0.01064, 0.9999, -1.83e-05, -0.02825, 0.9914, -0.1276, -0.01064, 0.9999, -1.83e-05, -0.01917, 0.9998, -1.047e-05, -0.02825, 0.9914, -0.1276, -0.02825, 0.9914, -0.1276, -0.01917, 0.9998, -1.047e-05, 0.03761, 0.9926, -0.1153, -0.01917, 0.9998, -1.047e-05, 0.007544, 1.0, -0.0008678, 0.03761, 0.9926, -0.1153, 0.3274, 0.9375, -0.1182, 0.03761, 0.9926, -0.1153, 0.3258, 0.9454, -0.0008897, 0.03761, 0.9926, -0.1153, 0.007544, 1.0, -0.0008678, 0.3258, 0.9454, -0.0008897, 0.3274, 0.9375, 0.1183, 0.3258, 0.9454, -0.0008897, 0.03754, 0.9926, 0.1152, 0.3258, 0.9454, -0.0008897, 0.007544, 1.0, -0.0008678, 0.03754, 0.9926, 0.1152, 0.007544, 1.0, -0.0008678, -0.01917, 0.9998, -1.047e-05, 0.03754, 0.9926, 0.1152, 0.03754, 0.9926, 0.1152, -0.01917, 0.9998, -1.047e-05, -0.02778, 0.9924, 0.12, -0.01917, 0.9998, -1.047e-05, -0.01064, 0.9999, -1.83e-05, -0.02778, 0.9924, 0.12, -0.02778, 0.9924, 0.12, -0.01064, 0.9999, -1.83e-05, -0.02381, 0.9925, 0.1198, -0.07832, 0.9864, 0.1445, -0.02381, 0.9925, 0.1198, -0.00106, 1.0, -0.0008663, -0.02381, 0.9925, 0.1198, -0.01064, 0.9999, -1.83e-05, -0.00106, 1.0, -0.0008663, -0.01064, 0.9999, -1.83e-05, -0.02527, 0.991, -0.1316, -0.00106, 1.0, -0.0008663, -0.00106, 1.0, -0.0008663, -0.02527, 0.991, -0.1316, -0.07935, 0.9861, -0.1459, -0.02527, 0.991, -0.1316, -0.1808, 0.4685, -0.8647, -0.07935, 0.9861, -0.1459, -0.1808, 0.4685, -0.8647, -0.5777, 0.3801, -0.7223, -0.07935, 0.9861, -0.1459, -0.07935, 0.9861, -0.1459, -0.5777, 0.3801, -0.7223, -0.2762, 0.9401, -0.2, -0.5777, 0.3801, -0.7223, -0.8337, 0.2356, -0.4994, -0.2762, 0.9401, -0.2, -0.2762, 0.9401, -0.2, -0.8337, 0.2356, -0.4994, -0.6445, 0.7284, -0.2323, -0.6445, 0.7284, -0.2323, -0.8337, 0.2356, -0.4994, -0.9321, 0.1591, -0.3253, -0.9546, 0.1247, -0.2704, -0.9321, 0.1591, -0.3253, -0.8883, 0.1736, -0.4253, -0.9321, 0.1591, -0.3253, -0.8337, 0.2356, -0.4994, -0.8883, 0.1736, -0.4253, -0.8883, 0.1736, -0.4253, -0.8337, 0.2356, -0.4994, -0.6575, 0.2385, -0.7147, -0.8337, 0.2356, -0.4994, -0.5777, 0.3801, -0.7223, -0.6575, 0.2385, -0.7147, -0.5777, 0.3801, -0.7223, -0.24, 0.2726, -0.9317, -0.6575, 0.2385, -0.7147, -0.24, 0.2726, -0.9317, -0.2917, 0.2429, -0.9251, -0.6575, 0.2385, -0.7147, -0.6575, 0.2385, -0.7147, -0.2917, 0.2429, -0.9251, -0.7411, 0.1946, -0.6426, -0.2917, 0.2429, -0.9251, -0.3448, 0.1341, -0.9291, -0.7411, 0.1946, -0.6426, -0.7411, 0.1946, -0.6426, -0.3448, 0.1341, -0.9291, -0.8015, 0.06548, -0.5944, -0.3448, 0.1341, -0.9291, -0.3546, -0.07542, -0.932, -0.8015, 0.06548, -0.5944, -0.8015, 0.06548, -0.5944, -0.3546, -0.07542, -0.932, -0.7954, -0.1341, -0.5911, -0.3546, -0.07542, -0.932, -0.2647, -0.3005, -0.9163, -0.7954, -0.1341, -0.5911, -0.7954, -0.1341, -0.5911, -0.2647, -0.3005, -0.9163, -0.7071, -0.3568, -0.6105, -0.2647, -0.3005, -0.9163, -0.1702, -0.4681, -0.8671, -0.7071, -0.3568, -0.6105, -0.7071, -0.3568, -0.6105, -0.1702, -0.4681, -0.8671, -0.6224, -0.5254, -0.5802, -0.6224, -0.5254, -0.5802, -0.1702, -0.4681, -0.8671, -0.5836, -0.6304, -0.5119, -0.1702, -0.4681, -0.8671, -0.1234, -0.6246, -0.7711, -0.5836, -0.6304, -0.5119, -0.5836, -0.6304, -0.5119, -0.1234, -0.6246, -0.7711, -0.5832, -0.8123, -0.0008819, -0.1234, -0.6246, -0.7711, -0.09533, -0.9954, -0.001075, -0.5832, -0.8123, -0.0008819, -0.09533, -0.9954, -0.001075, -0.1236, -0.626, 0.77, -0.5832, -0.8123, -0.0008819, -0.5832, -0.8123, -0.0008819, -0.1236, -0.626, 0.77, -0.5839, -0.6304, 0.5115, -0.1236, -0.626, 0.77, -0.1742, -0.4685, 0.8661, -0.5839, -0.6304, 0.5115, -0.1742, -0.4685, 0.8661, -0.6259, -0.5277, 0.5743, -0.5839, -0.6304, 0.5115, -0.5839, -0.6304, 0.5115, -0.6259, -0.5277, 0.5743, -0.8006, -0.5548, 0.2265, -0.6259, -0.5277, 0.5743, -0.8014, -0.4812, 0.3553, -0.8006, -0.5548, 0.2265, -0.8006, -0.5548, 0.2265, -0.8014, -0.4812, 0.3553, -0.8551, -0.5184, 0.00157, -0.8014, -0.4812, 0.3553, -0.8807, -0.4278, 0.2031, -0.8551, -0.5184, 0.00157, -0.8551, -0.5184, 0.00157, -0.8807, -0.4278, 0.2031, -0.8762, -0.441, -0.1942, -0.8807, -0.4278, 0.2031, -0.923, -0.3849, -0.003946, -0.8762, -0.441, -0.1942, -0.8762, -0.441, -0.1942, -0.923, -0.3849, -0.003946, -0.9416, -0.2731, -0.1972, -0.923, -0.3849, -0.003946, -0.9693, -0.246, -0.005347, -0.9416, -0.2731, -0.1972, -0.9576, 0.1234, -0.2602, -0.9779, 0.09015, -0.1886, -0.9949, 0.1012, -0.0001549, -0.9779, 0.09015, -0.1886, -0.998, 0.06374, -6.697e-05, -0.9949, 0.1012, -0.0001549, -0.957, 0.124, 0.2622, -0.9949, 0.1012, -0.0001549, -0.978, 0.09004, 0.1884, -0.9949, 0.1012, -0.0001549, -0.998, 0.06374, -6.697e-05, -0.978, 0.09004, 0.1884, -0.978, 0.09004, 0.1884, -0.998, 0.06374, -6.697e-05, -0.9906, -0.001623, 0.1368, -0.9906, -0.001623, 0.1368, -0.998, 0.06374, -6.697e-05, -0.9999, -0.0149, -0.0008898, -0.9999, -0.0149, -0.0008898, -0.998, 0.06374, -6.697e-05, -0.9906, -0.001773, -0.1369, -0.998, 0.06374, -6.697e-05, -0.9779, 0.09015, -0.1886, -0.9906, -0.001773, -0.1369])] * 3)])
me_plane_032 = bpy.data.meshes.new('Plane.032')
me_plane_032.from_pydata([(-0.008492, 0.134, 0.0502), (-0.01062, 0.02845, 0.08007), (-0.01217, 0.1204, 0.03103), (-0.01206, 0.02391, 0.05287), (-0.002763, -0.07079, 0.08941), (-0.003916, -0.07061, 0.05755), (0.01288, -0.153, 0.04757), (0.01662, -0.1594, 0.07643), (0.03616, -0.2189, 0.02635), (0.04552, -0.2373, 0.04609), (0.05738, -0.2643, 4.083e-06), (0.0723, -0.2944, 0.0151), (0.05738, -0.2643, 4.083e-06), (0.0723, -0.2944, -0.01509), (0.08473, -0.3197, 4.083e-06), (0.08437, -0.3188, -0.02118), (0.09547, -0.3416, 4.083e-06), (0.08437, -0.3188, 0.02119), (0.05421, -0.2541, 0.05813), (0.02048, -0.1658, 0.09287), (-0.001393, -0.07133, 0.1041), (-0.008817, 0.02989, 0.09016), (-0.00406, 0.1363, 0.05723), (0.004264, 0.2191, 0.02263), (-0.002258, 0.2156, 0.01723), (-0.007844, 0.1884, 4.083e-06), (0.004264, 0.2191, -0.02263), (-0.002258, 0.2156, -0.01722), (-0.00406, 0.1363, -0.05726), (-0.008492, 0.134, -0.05023), (-0.008817, 0.02989, -0.09016), (-0.01062, 0.02845, -0.08007), (-0.001393, -0.07133, -0.1041), (-0.002763, -0.07079, -0.0894), (0.01662, -0.1594, -0.07643), (0.02048, -0.1658, -0.09286), (0.04552, -0.2373, -0.04608), (0.05421, -0.2541, -0.05812), (0.08437, -0.3188, -0.02118), (0.0723, -0.2944, -0.01509), (0.05738, -0.2643, 4.083e-06), (0.03616, -0.2189, -0.02634), (0.01288, -0.153, -0.04756), (-0.003916, -0.07061, -0.05758), (-0.01206, 0.02391, -0.0529), (-0.01217, 0.1204, -0.03102), (-0.007844, 0.1884, 4.083e-06), (-0.002258, 0.2156, 0.01723), (-0.002258, 0.2156, -0.01722), (0.004264, 0.2191, -0.02263), (0.00185, 0.2445, 4.083e-06), (0.007615, 0.2487, 4.083e-06), (0.004264, 0.2191, 0.02263), (-0.004492, -0.07083, 4.083e-06), (0.0105, -0.1486, 4.083e-06), (0.01288, -0.153, -0.04756), (0.03616, -0.2189, -0.02634), (0.02729, -0.2, 4.083e-06), (0.05738, -0.2643, 4.083e-06), (0.03616, -0.2189, -0.02634), (0.03616, -0.2189, 0.02635), (0.01288, -0.153, 0.04757), (-0.003916, -0.07061, 0.05755), (-0.01206, 0.02391, 0.05287), (-0.01274, 0.01803, 4.083e-06), (-0.01206, 0.02391, -0.0529), (-0.003916, -0.07061, -0.05758), (-0.01397, 0.09313, 4.083e-06), (-0.01217, 0.1204, -0.03102), (-0.01217, 0.1204, 0.03103), (-0.007844, 0.1884, 4.083e-06), (-0.01217, 0.1204, 0.03103), (-0.01206, 0.02391, 0.05287), (-0.01397, 0.09313, 4.083e-06), (-0.01274, 0.01803, 4.083e-06), (-0.01206, 0.02391, -0.0529), (-0.01217, 0.1204, -0.03102)], [], [(0, 1, 2), (2, 1, 3), (1, 4, 3), (3, 4, 5), (5, 4, 6), (4, 7, 6), (6, 7, 8), (7, 9, 8), (8, 9, 10), (10, 9, 11), (12, 11, 13), (11, 14, 13), (13, 14, 15), (15, 14, 16), (16, 14, 17), (14, 11, 17), (17, 11, 18), (11, 9, 18), (18, 9, 19), (9, 7, 19), (19, 7, 20), (7, 4, 20), (4, 1, 20), (20, 1, 21), (1, 0, 21), (21, 0, 22), (23, 22, 24), (22, 0, 24), (24, 0, 25), (0, 2, 25), (26, 27, 28), (27, 29, 28), (28, 29, 30), (29, 31, 30), (30, 31, 32), (31, 33, 32), (33, 34, 32), (32, 34, 35), (34, 36, 35), (35, 36, 37), (38, 37, 39), (37, 36, 39), (39, 36, 40), (40, 36, 41), (36, 34, 41), (41, 34, 42), (34, 33, 42), (42, 33, 43), (43, 33, 44), (33, 31, 44), (44, 31, 45), (31, 29, 45), (45, 29, 46), (29, 27, 46), (46, 27, 47), (48, 49, 50), (49, 51, 50), (51, 52, 50), (52, 47, 50), (47, 27, 50), (53, 54, 55), (56, 55, 57), (55, 54, 57), (58, 59, 60), (59, 57, 60), (60, 57, 61), (57, 54, 61), (54, 53, 61), (61, 53, 62), (63, 62, 64), (62, 53, 64), (65, 64, 66), (64, 53, 66), (53, 55, 66), (67, 68, 69), (68, 70, 69), (71, 72, 73), (72, 74, 73), (74, 75, 73), (75, 76, 73)])
me_plane_032.polygons.foreach_set('use_smooth', [1, 1, 1, 1, 1, 1, 1, 1, 1, 1, 1, 0, 0, 1, 1, 0, 1, 1, 1, 1, 1, 1, 1, 1, 1, 1, 1, 1, 1, 1, 1, 1, 1, 1, 1, 1, 1, 1, 1, 1, 1, 1, 1, 1, 1, 1, 1, 1, 1, 1, 1, 1, 1, 1, 1, 1, 1, 1, 1, 1, 1, 1, 1, 1, 1, 1, 1, 1, 1, 1, 1, 1, 1, 1, 1, 1, 1, 1, 1, 1])
me_plane_032.update()
me_plane_032.normals_split_custom_set([tuple(v) for v in zip(*[iter([0.9397, -0.1586, -0.3029, 0.9964, -0.01338, -0.0841, 0.9963, -0.05458, -0.06589, 0.9963, -0.05458, -0.06589, 0.9964, -0.01338, -0.0841, 0.9993, 0.03242, -0.01779, 0.9964, -0.01338, -0.0841, 0.9898, 0.1378, -0.03473, 0.9993, 0.03242, -0.01779, 0.9993, 0.03242, -0.01779, 0.9898, 0.1378, -0.03473, 0.9888, 0.1449, -0.03498, 0.9888, 0.1449, -0.03498, 0.9898, 0.1378, -0.03473, 0.9578, 0.2818, -0.05676, 0.9898, 0.1378, -0.03473, 0.9427, 0.3254, -0.07324, 0.9578, 0.2818, -0.05676, 0.9578, 0.2818, -0.05676, 0.9427, 0.3254, -0.07324, 0.9114, 0.4098, -0.03788, 0.9427, 0.3254, -0.07324, 0.9048, 0.4231, -0.04852, 0.9114, 0.4098, -0.03788, 0.9114, 0.4098, -0.03788, 0.9048, 0.4231, -0.04852, 0.8919, 0.4521, 0.01419, 0.8919, 0.4521, 0.01419, 0.9048, 0.4231, -0.04852, 0.8971, 0.4418, -0.008354, 0.8832, 0.4686, -0.01951, 0.8959, 0.4442, 0.0, 0.8959, 0.4442, 0.0, 0.8977, 0.4406, 0.0, 0.8977, 0.4406, 0.0, 0.8977, 0.4406, 0.0, 0.8969, 0.4423, 0.003551, 0.8969, 0.4423, 0.003551, 0.8969, 0.4423, 0.003551, 0.8979, 0.4401, 0.003441, 0.8979, 0.4401, -1.275e-07, 0.91, 0.4144, -0.01579, 0.91, 0.4144, -0.01579, 0.8979, 0.4401, -1.275e-07, 0.8979, 0.4401, -0.003441, 0.8969, 0.4423, -0.003551, 0.8969, 0.4423, -0.003551, 0.8969, 0.4423, -0.003551, 0.8991, 0.4366, -0.03077, 0.8971, 0.4418, -0.008354, 0.9034, 0.4249, -0.057, 0.8971, 0.4418, -0.008354, 0.9048, 0.4231, -0.04852, 0.9034, 0.4249, -0.057, 0.9034, 0.4249, -0.057, 0.9048, 0.4231, -0.04852, 0.9432, 0.3158, -0.1028, 0.9048, 0.4231, -0.04852, 0.9427, 0.3254, -0.07324, 0.9432, 0.3158, -0.1028, 0.9432, 0.3158, -0.1028, 0.9427, 0.3254, -0.07324, 0.9815, 0.1395, -0.1314, 0.9427, 0.3254, -0.07324, 0.9898, 0.1378, -0.03473, 0.9815, 0.1395, -0.1314, 0.9898, 0.1378, -0.03473, 0.9964, -0.01338, -0.0841, 0.9815, 0.1395, -0.1314, 0.9815, 0.1395, -0.1314, 0.9964, -0.01338, -0.0841, 0.9682, -0.05473, -0.2441, 0.9964, -0.01338, -0.0841, 0.9397, -0.1586, -0.3029, 0.9682, -0.05473, -0.2441, 0.9682, -0.05473, -0.2441, 0.9397, -0.1586, -0.3029, 0.7177, -0.2924, -0.6319, 0.3811, -0.4384, -0.814, 0.7177, -0.2924, -0.6319, 0.9222, -0.2364, -0.3062, 0.7177, -0.2924, -0.6319, 0.9397, -0.1586, -0.3029, 0.9222, -0.2364, -0.3062, 0.9222, -0.2364, -0.3062, 0.9397, -0.1586, -0.3029, 0.9939, -0.1105, 0.001105, 0.9397, -0.1586, -0.3029, 0.9963, -0.05458, -0.06589, 0.9939, -0.1105, 0.001105, 0.3811, -0.4384, 0.814, 0.9215, -0.2366, 0.308, 0.7178, -0.2924, 0.6319, 0.9215, -0.2366, 0.308, 0.9397, -0.1586, 0.3029, 0.7178, -0.2924, 0.6319, 0.7178, -0.2924, 0.6319, 0.9397, -0.1586, 0.3029, 0.9682, -0.05475, 0.2441, 0.9397, -0.1586, 0.3029, 0.9964, -0.01339, 0.08408, 0.9682, -0.05475, 0.2441, 0.9682, -0.05475, 0.2441, 0.9964, -0.01339, 0.08408, 0.9815, 0.1395, 0.1314, 0.9964, -0.01339, 0.08408, 0.9898, 0.1378, 0.03475, 0.9815, 0.1395, 0.1314, 0.9898, 0.1378, 0.03475, 0.9427, 0.3254, 0.07324, 0.9815, 0.1395, 0.1314, 0.9815, 0.1395, 0.1314, 0.9427, 0.3254, 0.07324, 0.9432, 0.3158, 0.1028, 0.9427, 0.3254, 0.07324, 0.9048, 0.4231, 0.04852, 0.9432, 0.3158, 0.1028, 0.9432, 0.3158, 0.1028, 0.9048, 0.4231, 0.04852, 0.9034, 0.4249, 0.057, 0.8991, 0.4366, 0.03077, 0.9034, 0.4249, 0.057, 0.8971, 0.4418, 0.008354, 0.9034, 0.4249, 0.057, 0.9048, 0.4231, 0.04852, 0.8971, 0.4418, 0.008354, 0.8971, 0.4418, 0.008354, 0.9048, 0.4231, 0.04852, 0.8922, 0.4515, -0.01548, 0.8922, 0.4515, -0.01548, 0.9048, 0.4231, 0.04852, 0.9114, 0.4098, 0.03787, 0.9048, 0.4231, 0.04852, 0.9427, 0.3254, 0.07324, 0.9114, 0.4098, 0.03787, 0.9114, 0.4098, 0.03787, 0.9427, 0.3254, 0.07324, 0.9578, 0.2818, 0.05677, 0.9427, 0.3254, 0.07324, 0.9898, 0.1378, 0.03475, 0.9578, 0.2818, 0.05677, 0.9578, 0.2818, 0.05677, 0.9898, 0.1378, 0.03475, 0.9888, 0.1449, 0.03501, 0.9888, 0.1449, 0.03501, 0.9898, 0.1378, 0.03475, 0.9993, 0.03244, 0.01781, 0.9898, 0.1378, 0.03475, 0.9964, -0.01339, 0.08408, 0.9993, 0.03244, 0.01781, 0.9993, 0.03244, 0.01781, 0.9964, -0.01339, 0.08408, 0.9963, -0.0546, 0.0659, 0.9964, -0.01339, 0.08408, 0.9397, -0.1586, 0.3029, 0.9963, -0.0546, 0.0659, 0.9963, -0.0546, 0.0659, 0.9397, -0.1586, 0.3029, 0.994, -0.1096, -0.003083, 0.9397, -0.1586, 0.3029, 0.9215, -0.2366, 0.308, 0.994, -0.1096, -0.003083, 0.994, -0.1096, -0.003083, 0.9215, -0.2366, 0.308, 0.922, -0.2359, -0.307, 0.9221, -0.2364, 0.3064, 0.3811, -0.4386, 0.8139, 0.9227, -0.3855, -0.0008189, 0.3811, -0.4386, 0.8139, -0.09769, -0.9952, -0.0007935, 0.9227, -0.3855, -0.0008189, -0.09769, -0.9952, -0.0007935, 0.3811, -0.4386, -0.8139, 0.9227, -0.3855, -0.0008189, 0.3811, -0.4386, -0.8139, 0.922, -0.2359, -0.307, 0.9227, -0.3855, -0.0008189, 0.922, -0.2359, -0.307, 0.9215, -0.2366, 0.308, 0.9227, -0.3855, -0.0008189, 0.991, 0.1339, -0.001207, 0.9691, 0.2466, -3.034e-08, 0.9665, 0.2551, 0.02823, 0.9118, 0.4085, 0.04158, 0.9665, 0.2551, 0.02823, 0.9218, 0.3877, -0.001598, 0.9665, 0.2551, 0.02823, 0.9691, 0.2466, -3.034e-08, 0.9218, 0.3877, -0.001598, 0.8875, 0.4607, -0.001378, 0.9129, 0.4058, 0.04463, 0.9111, 0.4097, -0.04616, 0.9129, 0.4058, 0.04463, 0.9218, 0.3877, -0.001598, 0.9111, 0.4097, -0.04616, 0.9111, 0.4097, -0.04616, 0.9218, 0.3877, -0.001598, 0.9665, 0.2551, -0.02824, 0.9218, 0.3877, -0.001598, 0.9691, 0.2466, -3.034e-08, 0.9665, 0.2551, -0.02824, 0.9691, 0.2466, -3.034e-08, 0.991, 0.1339, -0.001207, 0.9665, 0.2551, -0.02824, 0.9665, 0.2551, -0.02824, 0.991, 0.1339, -0.001207, 0.9895, 0.1442, -0.01258, 0.999, 0.02447, -0.03611, 0.9895, 0.1442, -0.01258, 0.9991, 0.04188, -0.0009703, 0.9895, 0.1442, -0.01258, 0.991, 0.1339, -0.001207, 0.9991, 0.04188, -0.0009703, 0.999, 0.02447, 0.0361, 0.9991, 0.04188, -0.0009703, 0.9895, 0.1442, 0.01257, 0.9991, 0.04188, -0.0009703, 0.991, 0.1339, -0.001207, 0.9895, 0.1442, 0.01257, 0.991, 0.1339, -0.001207, 0.9665, 0.2551, 0.02823, 0.9895, 0.1442, 0.01257, 0.9998, -0.02175, -0.0007386, 0.9968, -0.05393, 0.05954, 0.9968, -0.05393, -0.05954, 0.9968, -0.05393, 0.05954, 0.9933, -0.1154, -0.0008759, 0.9968, -0.05393, -0.05954, 0.9969, -0.04865, -0.0614, 0.9981, 0.04624, -0.03951, 1.0, -0.002528, -8.717e-06, 0.9981, 0.04624, -0.03951, 0.9983, 0.0591, -0.001003, 1.0, -0.002528, -8.717e-06, 0.9983, 0.0591, -0.001003, 0.9981, 0.04623, 0.03951, 1.0, -0.002528, -8.717e-06, 0.9981, 0.04623, 0.03951, 0.9969, -0.04866, 0.0614, 1.0, -0.002528, -8.717e-06])] * 3)])

# ---- objects
ob_center_028 = bpy.data.objects.new('center.028', None)
ob_shadewhite_068 = bpy.data.objects.new('shadeWhite.068', me_plane_031)
ob_shadebeige_007 = bpy.data.objects.new('shadeBeige.007', me_plane_032)
ob_light = bpy.data.objects.new('Light', light_light)
ob_camera = bpy.data.objects.new('Camera', cam_camera)

# ---- transforms, parenting, visibility, modifiers, constraints
ob_center_028.location = (0.03254, -1.089, 0.315)
ob_center_028.rotation_mode = 'QUATERNION'
ob_center_028.rotation_quaternion = (1.0, 0.0, 0.0, 0.0)
ob_center_028.empty_display_size = 0.4535
ob_shadewhite_068.location = (0.007968, -1.538, 0.4376)
ob_shadewhite_068.rotation_mode = 'QUATERNION'
ob_shadewhite_068.rotation_quaternion = (0.9804, -0.1729, -0.01636, -0.0928)
ob_shadewhite_068.scale = (1.692, 1.692, 1.692)
ob_shadebeige_007.location = (0.007968, -1.538, 0.4376)
ob_shadebeige_007.rotation_mode = 'QUATERNION'
ob_shadebeige_007.rotation_quaternion = (0.9804, -0.1729, -0.01636, -0.0928)
ob_shadebeige_007.scale = (1.692, 1.692, 1.692)
ob_light.location = (4.076, 1.005, 5.904)
ob_light.rotation_euler = (0.6503, 0.05522, 1.866)
ob_light.lock_rotations_4d = False
ob_light.empty_display_type = 'ARROWS'
ob_light.color = (0.0, 0.0, 0.0, 0.0)
ob_light.lineart.crease_threshold = 0.0
ob_camera.location = (7.359, -6.926, 4.958)
ob_camera.rotation_euler = (1.109, 0.0, 0.8149)
ob_camera.lock_rotations_4d = False
ob_camera.empty_display_type = 'ARROWS'
ob_camera.color = (0.0, 0.0, 0.0, 0.0)
ob_camera.display_type = 'WIRE'
ob_camera.lineart.crease_threshold = 0.0

# ---- collection membership
scene.collection.objects.link(ob_center_028)
scene.collection.objects.link(ob_shadewhite_068)
scene.collection.objects.link(ob_shadebeige_007)
col_collection.objects.link(ob_light)
col_collection.objects.link(ob_camera)

# ---- scene / render settings (as saved in the file)
scene.camera = ob_camera
scene.frame_start = 1; scene.frame_end = 250; scene.frame_set(1)
scene.render.engine = 'BLENDER_EEVEE_NEXT'
scene.cycles.sampling_pattern = 'TABULATED_SOBOL'
scene.view_settings.view_transform = 'Filmic'
bpy.context.view_layer.update()
